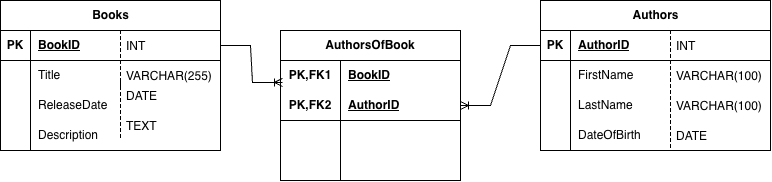

The diagram above was exported from draw.io. Its source (the exported page's mxGraphModel, read from the mxfile embedded in the PNG):
<mxGraphModel dx="964" dy="667" grid="1" gridSize="10" guides="1" tooltips="1" connect="1" arrows="1" fold="1" page="1" pageScale="1" pageWidth="850" pageHeight="1100" math="0" shadow="0">
  <root>
    <mxCell id="0" />
    <mxCell id="1" parent="0" />
    <mxCell id="qm_uO048BFKbyDuHYcZs-18" parent="1" style="shape=table;startSize=30;container=1;collapsible=1;childLayout=tableLayout;fixedRows=1;rowLines=0;fontStyle=1;align=center;resizeLast=1;html=1;" value="Authors" vertex="1">
      <mxGeometry height="150" width="230" x="580" y="120" as="geometry" />
    </mxCell>
    <mxCell id="qm_uO048BFKbyDuHYcZs-19" parent="qm_uO048BFKbyDuHYcZs-18" style="shape=tableRow;horizontal=0;startSize=0;swimlaneHead=0;swimlaneBody=0;fillColor=none;collapsible=0;dropTarget=0;points=[[0,0.5],[1,0.5]];portConstraint=eastwest;top=0;left=0;right=0;bottom=1;" value="" vertex="1">
      <mxGeometry height="30" width="230" y="30" as="geometry" />
    </mxCell>
    <mxCell id="qm_uO048BFKbyDuHYcZs-20" parent="qm_uO048BFKbyDuHYcZs-19" style="shape=partialRectangle;connectable=0;fillColor=none;top=0;left=0;bottom=0;right=0;fontStyle=1;overflow=hidden;whiteSpace=wrap;html=1;" value="PK" vertex="1">
      <mxGeometry height="30" width="30" as="geometry">
        <mxRectangle height="30" width="30" as="alternateBounds" />
      </mxGeometry>
    </mxCell>
    <mxCell id="qm_uO048BFKbyDuHYcZs-21" parent="qm_uO048BFKbyDuHYcZs-19" style="shape=partialRectangle;connectable=0;fillColor=none;top=0;left=0;bottom=0;right=0;align=left;spacingLeft=6;fontStyle=5;overflow=hidden;whiteSpace=wrap;html=1;" value="AuthorID" vertex="1">
      <mxGeometry height="30" width="200" x="30" as="geometry">
        <mxRectangle height="30" width="200" as="alternateBounds" />
      </mxGeometry>
    </mxCell>
    <mxCell id="qm_uO048BFKbyDuHYcZs-22" parent="qm_uO048BFKbyDuHYcZs-18" style="shape=tableRow;horizontal=0;startSize=0;swimlaneHead=0;swimlaneBody=0;fillColor=none;collapsible=0;dropTarget=0;points=[[0,0.5],[1,0.5]];portConstraint=eastwest;top=0;left=0;right=0;bottom=0;" value="" vertex="1">
      <mxGeometry height="30" width="230" y="60" as="geometry" />
    </mxCell>
    <mxCell id="qm_uO048BFKbyDuHYcZs-23" parent="qm_uO048BFKbyDuHYcZs-22" style="shape=partialRectangle;connectable=0;fillColor=none;top=0;left=0;bottom=0;right=0;editable=1;overflow=hidden;whiteSpace=wrap;html=1;" value="" vertex="1">
      <mxGeometry height="30" width="30" as="geometry">
        <mxRectangle height="30" width="30" as="alternateBounds" />
      </mxGeometry>
    </mxCell>
    <mxCell id="qm_uO048BFKbyDuHYcZs-24" parent="qm_uO048BFKbyDuHYcZs-22" style="shape=partialRectangle;connectable=0;fillColor=none;top=0;left=0;bottom=0;right=0;align=left;spacingLeft=6;overflow=hidden;whiteSpace=wrap;html=1;" value="FirstName" vertex="1">
      <mxGeometry height="30" width="200" x="30" as="geometry">
        <mxRectangle height="30" width="200" as="alternateBounds" />
      </mxGeometry>
    </mxCell>
    <mxCell id="qm_uO048BFKbyDuHYcZs-25" parent="qm_uO048BFKbyDuHYcZs-18" style="shape=tableRow;horizontal=0;startSize=0;swimlaneHead=0;swimlaneBody=0;fillColor=none;collapsible=0;dropTarget=0;points=[[0,0.5],[1,0.5]];portConstraint=eastwest;top=0;left=0;right=0;bottom=0;" value="" vertex="1">
      <mxGeometry height="30" width="230" y="90" as="geometry" />
    </mxCell>
    <mxCell id="qm_uO048BFKbyDuHYcZs-26" parent="qm_uO048BFKbyDuHYcZs-25" style="shape=partialRectangle;connectable=0;fillColor=none;top=0;left=0;bottom=0;right=0;editable=1;overflow=hidden;whiteSpace=wrap;html=1;" value="" vertex="1">
      <mxGeometry height="30" width="30" as="geometry">
        <mxRectangle height="30" width="30" as="alternateBounds" />
      </mxGeometry>
    </mxCell>
    <mxCell id="qm_uO048BFKbyDuHYcZs-27" parent="qm_uO048BFKbyDuHYcZs-25" style="shape=partialRectangle;connectable=0;fillColor=none;top=0;left=0;bottom=0;right=0;align=left;spacingLeft=6;overflow=hidden;whiteSpace=wrap;html=1;" value="LastName" vertex="1">
      <mxGeometry height="30" width="200" x="30" as="geometry">
        <mxRectangle height="30" width="200" as="alternateBounds" />
      </mxGeometry>
    </mxCell>
    <mxCell id="qm_uO048BFKbyDuHYcZs-28" parent="qm_uO048BFKbyDuHYcZs-18" style="shape=tableRow;horizontal=0;startSize=0;swimlaneHead=0;swimlaneBody=0;fillColor=none;collapsible=0;dropTarget=0;points=[[0,0.5],[1,0.5]];portConstraint=eastwest;top=0;left=0;right=0;bottom=0;" value="" vertex="1">
      <mxGeometry height="30" width="230" y="120" as="geometry" />
    </mxCell>
    <mxCell id="qm_uO048BFKbyDuHYcZs-29" parent="qm_uO048BFKbyDuHYcZs-28" style="shape=partialRectangle;connectable=0;fillColor=none;top=0;left=0;bottom=0;right=0;editable=1;overflow=hidden;whiteSpace=wrap;html=1;" value="" vertex="1">
      <mxGeometry height="30" width="30" as="geometry">
        <mxRectangle height="30" width="30" as="alternateBounds" />
      </mxGeometry>
    </mxCell>
    <mxCell id="qm_uO048BFKbyDuHYcZs-30" parent="qm_uO048BFKbyDuHYcZs-28" style="shape=partialRectangle;connectable=0;fillColor=none;top=0;left=0;bottom=0;right=0;align=left;spacingLeft=6;overflow=hidden;whiteSpace=wrap;html=1;" value="DateOfBirth" vertex="1">
      <mxGeometry height="30" width="200" x="30" as="geometry">
        <mxRectangle height="30" width="200" as="alternateBounds" />
      </mxGeometry>
    </mxCell>
    <mxCell id="qm_uO048BFKbyDuHYcZs-31" parent="1" style="shape=table;startSize=30;container=1;collapsible=1;childLayout=tableLayout;fixedRows=1;rowLines=0;fontStyle=1;align=center;resizeLast=1;html=1;whiteSpace=wrap;" value="AuthorsOfBook" vertex="1">
      <mxGeometry height="150" width="180" x="320" y="150" as="geometry" />
    </mxCell>
    <mxCell id="qm_uO048BFKbyDuHYcZs-32" parent="qm_uO048BFKbyDuHYcZs-31" style="shape=tableRow;horizontal=0;startSize=0;swimlaneHead=0;swimlaneBody=0;fillColor=none;collapsible=0;dropTarget=0;points=[[0,0.5],[1,0.5]];portConstraint=eastwest;top=0;left=0;right=0;bottom=0;html=1;" value="" vertex="1">
      <mxGeometry height="30" width="180" y="30" as="geometry" />
    </mxCell>
    <mxCell id="qm_uO048BFKbyDuHYcZs-33" parent="qm_uO048BFKbyDuHYcZs-32" style="shape=partialRectangle;connectable=0;fillColor=none;top=0;left=0;bottom=0;right=0;fontStyle=1;overflow=hidden;html=1;whiteSpace=wrap;" value="PK,FK1" vertex="1">
      <mxGeometry height="30" width="60" as="geometry">
        <mxRectangle height="30" width="60" as="alternateBounds" />
      </mxGeometry>
    </mxCell>
    <mxCell id="qm_uO048BFKbyDuHYcZs-34" parent="qm_uO048BFKbyDuHYcZs-32" style="shape=partialRectangle;connectable=0;fillColor=none;top=0;left=0;bottom=0;right=0;align=left;spacingLeft=6;fontStyle=5;overflow=hidden;html=1;whiteSpace=wrap;" value="BookID" vertex="1">
      <mxGeometry height="30" width="120" x="60" as="geometry">
        <mxRectangle height="30" width="120" as="alternateBounds" />
      </mxGeometry>
    </mxCell>
    <mxCell id="qm_uO048BFKbyDuHYcZs-35" parent="qm_uO048BFKbyDuHYcZs-31" style="shape=tableRow;horizontal=0;startSize=0;swimlaneHead=0;swimlaneBody=0;fillColor=none;collapsible=0;dropTarget=0;points=[[0,0.5],[1,0.5]];portConstraint=eastwest;top=0;left=0;right=0;bottom=1;html=1;" value="" vertex="1">
      <mxGeometry height="30" width="180" y="60" as="geometry" />
    </mxCell>
    <mxCell id="qm_uO048BFKbyDuHYcZs-36" parent="qm_uO048BFKbyDuHYcZs-35" style="shape=partialRectangle;connectable=0;fillColor=none;top=0;left=0;bottom=0;right=0;fontStyle=1;overflow=hidden;html=1;whiteSpace=wrap;" value="PK,FK2" vertex="1">
      <mxGeometry height="30" width="60" as="geometry">
        <mxRectangle height="30" width="60" as="alternateBounds" />
      </mxGeometry>
    </mxCell>
    <mxCell id="qm_uO048BFKbyDuHYcZs-37" parent="qm_uO048BFKbyDuHYcZs-35" style="shape=partialRectangle;connectable=0;fillColor=none;top=0;left=0;bottom=0;right=0;align=left;spacingLeft=6;fontStyle=5;overflow=hidden;html=1;whiteSpace=wrap;" value="AuthorID" vertex="1">
      <mxGeometry height="30" width="120" x="60" as="geometry">
        <mxRectangle height="30" width="120" as="alternateBounds" />
      </mxGeometry>
    </mxCell>
    <mxCell id="qm_uO048BFKbyDuHYcZs-38" parent="qm_uO048BFKbyDuHYcZs-31" style="shape=tableRow;horizontal=0;startSize=0;swimlaneHead=0;swimlaneBody=0;fillColor=none;collapsible=0;dropTarget=0;points=[[0,0.5],[1,0.5]];portConstraint=eastwest;top=0;left=0;right=0;bottom=0;html=1;" value="" vertex="1">
      <mxGeometry height="30" width="180" y="90" as="geometry" />
    </mxCell>
    <mxCell id="qm_uO048BFKbyDuHYcZs-39" parent="qm_uO048BFKbyDuHYcZs-38" style="shape=partialRectangle;connectable=0;fillColor=none;top=0;left=0;bottom=0;right=0;editable=1;overflow=hidden;html=1;whiteSpace=wrap;" value="" vertex="1">
      <mxGeometry height="30" width="60" as="geometry">
        <mxRectangle height="30" width="60" as="alternateBounds" />
      </mxGeometry>
    </mxCell>
    <mxCell id="qm_uO048BFKbyDuHYcZs-40" parent="qm_uO048BFKbyDuHYcZs-38" style="shape=partialRectangle;connectable=0;fillColor=none;top=0;left=0;bottom=0;right=0;align=left;spacingLeft=6;overflow=hidden;html=1;whiteSpace=wrap;" value="" vertex="1">
      <mxGeometry height="30" width="120" x="60" as="geometry">
        <mxRectangle height="30" width="120" as="alternateBounds" />
      </mxGeometry>
    </mxCell>
    <mxCell id="qm_uO048BFKbyDuHYcZs-41" parent="qm_uO048BFKbyDuHYcZs-31" style="shape=tableRow;horizontal=0;startSize=0;swimlaneHead=0;swimlaneBody=0;fillColor=none;collapsible=0;dropTarget=0;points=[[0,0.5],[1,0.5]];portConstraint=eastwest;top=0;left=0;right=0;bottom=0;html=1;" value="" vertex="1">
      <mxGeometry height="30" width="180" y="120" as="geometry" />
    </mxCell>
    <mxCell id="qm_uO048BFKbyDuHYcZs-42" parent="qm_uO048BFKbyDuHYcZs-41" style="shape=partialRectangle;connectable=0;fillColor=none;top=0;left=0;bottom=0;right=0;editable=1;overflow=hidden;html=1;whiteSpace=wrap;" value="" vertex="1">
      <mxGeometry height="30" width="60" as="geometry">
        <mxRectangle height="30" width="60" as="alternateBounds" />
      </mxGeometry>
    </mxCell>
    <mxCell id="qm_uO048BFKbyDuHYcZs-43" parent="qm_uO048BFKbyDuHYcZs-41" style="shape=partialRectangle;connectable=0;fillColor=none;top=0;left=0;bottom=0;right=0;align=left;spacingLeft=6;overflow=hidden;html=1;whiteSpace=wrap;" value="" vertex="1">
      <mxGeometry height="30" width="120" x="60" as="geometry">
        <mxRectangle height="30" width="120" as="alternateBounds" />
      </mxGeometry>
    </mxCell>
    <mxCell id="qm_uO048BFKbyDuHYcZs-52" parent="1" style="shape=partialRectangle;fillColor=none;align=left;verticalAlign=middle;strokeColor=none;spacingLeft=34;rotatable=0;points=[[0,0.5],[1,0.5]];portConstraint=eastwest;dropTarget=0;" value="INT" vertex="1">
      <mxGeometry height="30" width="90" x="680" y="150" as="geometry" />
    </mxCell>
    <mxCell id="qm_uO048BFKbyDuHYcZs-53" connectable="0" parent="qm_uO048BFKbyDuHYcZs-52" style="shape=partialRectangle;top=0;left=0;bottom=0;fillColor=none;stokeWidth=1;dashed=1;align=left;verticalAlign=middle;spacingLeft=4;spacingRight=4;overflow=hidden;rotatable=0;points=[];portConstraint=eastwest;part=1;" value="" vertex="1">
      <mxGeometry height="30" width="30" as="geometry" />
    </mxCell>
    <mxCell id="qm_uO048BFKbyDuHYcZs-54" parent="1" style="shape=partialRectangle;fillColor=none;align=left;verticalAlign=middle;strokeColor=none;spacingLeft=34;rotatable=0;points=[[0,0.5],[1,0.5]];portConstraint=eastwest;dropTarget=0;" value="VARCHAR(100)" vertex="1">
      <mxGeometry height="30" width="90" x="680" y="180" as="geometry" />
    </mxCell>
    <mxCell id="qm_uO048BFKbyDuHYcZs-55" connectable="0" parent="qm_uO048BFKbyDuHYcZs-54" style="shape=partialRectangle;top=0;left=0;bottom=0;fillColor=none;stokeWidth=1;dashed=1;align=left;verticalAlign=middle;spacingLeft=4;spacingRight=4;overflow=hidden;rotatable=0;points=[];portConstraint=eastwest;part=1;" value="" vertex="1">
      <mxGeometry height="30" width="30" as="geometry" />
    </mxCell>
    <mxCell id="qm_uO048BFKbyDuHYcZs-56" parent="1" style="shape=partialRectangle;fillColor=none;align=left;verticalAlign=middle;strokeColor=none;spacingLeft=34;rotatable=0;points=[[0,0.5],[1,0.5]];portConstraint=eastwest;dropTarget=0;" value="VARCHAR(100)" vertex="1">
      <mxGeometry height="30" width="90" x="680" y="210" as="geometry" />
    </mxCell>
    <mxCell id="qm_uO048BFKbyDuHYcZs-57" connectable="0" parent="qm_uO048BFKbyDuHYcZs-56" style="shape=partialRectangle;top=0;left=0;bottom=0;fillColor=none;stokeWidth=1;dashed=1;align=left;verticalAlign=middle;spacingLeft=4;spacingRight=4;overflow=hidden;rotatable=0;points=[];portConstraint=eastwest;part=1;" value="" vertex="1">
      <mxGeometry height="30" width="30" as="geometry" />
    </mxCell>
    <mxCell id="qm_uO048BFKbyDuHYcZs-58" parent="1" style="shape=partialRectangle;fillColor=none;align=left;verticalAlign=middle;strokeColor=none;spacingLeft=34;rotatable=0;points=[[0,0.5],[1,0.5]];portConstraint=eastwest;dropTarget=0;" value="DATE" vertex="1">
      <mxGeometry height="30" width="90" x="680" y="240" as="geometry" />
    </mxCell>
    <mxCell id="qm_uO048BFKbyDuHYcZs-59" connectable="0" parent="qm_uO048BFKbyDuHYcZs-58" style="shape=partialRectangle;top=0;left=0;bottom=0;fillColor=none;stokeWidth=1;dashed=1;align=left;verticalAlign=middle;spacingLeft=4;spacingRight=4;overflow=hidden;rotatable=0;points=[];portConstraint=eastwest;part=1;" value="" vertex="1">
      <mxGeometry height="30" width="30" as="geometry" />
    </mxCell>
    <mxCell id="qm_uO048BFKbyDuHYcZs-62" connectable="0" parent="1" style="group" value="" vertex="1">
      <mxGeometry height="150" width="220" x="40" y="120" as="geometry" />
    </mxCell>
    <mxCell id="qm_uO048BFKbyDuHYcZs-5" parent="qm_uO048BFKbyDuHYcZs-62" style="shape=table;startSize=30;container=1;collapsible=1;childLayout=tableLayout;fixedRows=1;rowLines=0;fontStyle=1;align=center;resizeLast=1;html=1;" value="Books" vertex="1">
      <mxGeometry height="150" width="220" as="geometry" />
    </mxCell>
    <mxCell id="qm_uO048BFKbyDuHYcZs-6" parent="qm_uO048BFKbyDuHYcZs-5" style="shape=tableRow;horizontal=0;startSize=0;swimlaneHead=0;swimlaneBody=0;fillColor=none;collapsible=0;dropTarget=0;points=[[0,0.5],[1,0.5]];portConstraint=eastwest;top=0;left=0;right=0;bottom=1;" value="" vertex="1">
      <mxGeometry height="30" width="220" y="30" as="geometry" />
    </mxCell>
    <mxCell id="qm_uO048BFKbyDuHYcZs-7" parent="qm_uO048BFKbyDuHYcZs-6" style="shape=partialRectangle;connectable=0;fillColor=none;top=0;left=0;bottom=0;right=0;fontStyle=1;overflow=hidden;whiteSpace=wrap;html=1;" value="PK" vertex="1">
      <mxGeometry height="30" width="30" as="geometry">
        <mxRectangle height="30" width="30" as="alternateBounds" />
      </mxGeometry>
    </mxCell>
    <mxCell id="qm_uO048BFKbyDuHYcZs-8" parent="qm_uO048BFKbyDuHYcZs-6" style="shape=partialRectangle;connectable=0;fillColor=none;top=0;left=0;bottom=0;right=0;align=left;spacingLeft=6;fontStyle=5;overflow=hidden;whiteSpace=wrap;html=1;" value="BookID" vertex="1">
      <mxGeometry height="30" width="190" x="30" as="geometry">
        <mxRectangle height="30" width="190" as="alternateBounds" />
      </mxGeometry>
    </mxCell>
    <mxCell id="qm_uO048BFKbyDuHYcZs-9" parent="qm_uO048BFKbyDuHYcZs-5" style="shape=tableRow;horizontal=0;startSize=0;swimlaneHead=0;swimlaneBody=0;fillColor=none;collapsible=0;dropTarget=0;points=[[0,0.5],[1,0.5]];portConstraint=eastwest;top=0;left=0;right=0;bottom=0;" value="" vertex="1">
      <mxGeometry height="30" width="220" y="60" as="geometry" />
    </mxCell>
    <mxCell id="qm_uO048BFKbyDuHYcZs-10" parent="qm_uO048BFKbyDuHYcZs-9" style="shape=partialRectangle;connectable=0;fillColor=none;top=0;left=0;bottom=0;right=0;editable=1;overflow=hidden;whiteSpace=wrap;html=1;" value="" vertex="1">
      <mxGeometry height="30" width="30" as="geometry">
        <mxRectangle height="30" width="30" as="alternateBounds" />
      </mxGeometry>
    </mxCell>
    <mxCell id="qm_uO048BFKbyDuHYcZs-11" parent="qm_uO048BFKbyDuHYcZs-9" style="shape=partialRectangle;connectable=0;fillColor=none;top=0;left=0;bottom=0;right=0;align=left;spacingLeft=6;overflow=hidden;whiteSpace=wrap;html=1;" value="Title&amp;nbsp;" vertex="1">
      <mxGeometry height="30" width="190" x="30" as="geometry">
        <mxRectangle height="30" width="190" as="alternateBounds" />
      </mxGeometry>
    </mxCell>
    <mxCell id="qm_uO048BFKbyDuHYcZs-12" parent="qm_uO048BFKbyDuHYcZs-5" style="shape=tableRow;horizontal=0;startSize=0;swimlaneHead=0;swimlaneBody=0;fillColor=none;collapsible=0;dropTarget=0;points=[[0,0.5],[1,0.5]];portConstraint=eastwest;top=0;left=0;right=0;bottom=0;" value="" vertex="1">
      <mxGeometry height="30" width="220" y="90" as="geometry" />
    </mxCell>
    <mxCell id="qm_uO048BFKbyDuHYcZs-13" parent="qm_uO048BFKbyDuHYcZs-12" style="shape=partialRectangle;connectable=0;fillColor=none;top=0;left=0;bottom=0;right=0;editable=1;overflow=hidden;whiteSpace=wrap;html=1;" value="" vertex="1">
      <mxGeometry height="30" width="30" as="geometry">
        <mxRectangle height="30" width="30" as="alternateBounds" />
      </mxGeometry>
    </mxCell>
    <mxCell id="qm_uO048BFKbyDuHYcZs-14" parent="qm_uO048BFKbyDuHYcZs-12" style="shape=partialRectangle;connectable=0;fillColor=none;top=0;left=0;bottom=0;right=0;align=left;spacingLeft=6;overflow=hidden;whiteSpace=wrap;html=1;" value="ReleaseDate" vertex="1">
      <mxGeometry height="30" width="190" x="30" as="geometry">
        <mxRectangle height="30" width="190" as="alternateBounds" />
      </mxGeometry>
    </mxCell>
    <mxCell id="qm_uO048BFKbyDuHYcZs-15" parent="qm_uO048BFKbyDuHYcZs-5" style="shape=tableRow;horizontal=0;startSize=0;swimlaneHead=0;swimlaneBody=0;fillColor=none;collapsible=0;dropTarget=0;points=[[0,0.5],[1,0.5]];portConstraint=eastwest;top=0;left=0;right=0;bottom=0;" value="" vertex="1">
      <mxGeometry height="30" width="220" y="120" as="geometry" />
    </mxCell>
    <mxCell id="qm_uO048BFKbyDuHYcZs-16" parent="qm_uO048BFKbyDuHYcZs-15" style="shape=partialRectangle;connectable=0;fillColor=none;top=0;left=0;bottom=0;right=0;editable=1;overflow=hidden;whiteSpace=wrap;html=1;" value="" vertex="1">
      <mxGeometry height="30" width="30" as="geometry">
        <mxRectangle height="30" width="30" as="alternateBounds" />
      </mxGeometry>
    </mxCell>
    <mxCell id="qm_uO048BFKbyDuHYcZs-17" parent="qm_uO048BFKbyDuHYcZs-15" style="shape=partialRectangle;connectable=0;fillColor=none;top=0;left=0;bottom=0;right=0;align=left;spacingLeft=6;overflow=hidden;whiteSpace=wrap;html=1;" value="Description" vertex="1">
      <mxGeometry height="30" width="190" x="30" as="geometry">
        <mxRectangle height="30" width="190" as="alternateBounds" />
      </mxGeometry>
    </mxCell>
    <mxCell id="qm_uO048BFKbyDuHYcZs-44" parent="qm_uO048BFKbyDuHYcZs-62" style="shape=partialRectangle;fillColor=none;align=left;verticalAlign=middle;strokeColor=none;spacingLeft=34;rotatable=0;points=[[0,0.5],[1,0.5]];portConstraint=eastwest;dropTarget=0;" value="INT" vertex="1">
      <mxGeometry height="30" width="90" x="90" y="30" as="geometry" />
    </mxCell>
    <mxCell id="qm_uO048BFKbyDuHYcZs-45" connectable="0" parent="qm_uO048BFKbyDuHYcZs-44" style="shape=partialRectangle;top=0;left=0;bottom=0;fillColor=none;stokeWidth=1;dashed=1;align=left;verticalAlign=middle;spacingLeft=4;spacingRight=4;overflow=hidden;rotatable=0;points=[];portConstraint=eastwest;part=1;" value="" vertex="1">
      <mxGeometry height="30" width="30" as="geometry" />
    </mxCell>
    <mxCell id="qm_uO048BFKbyDuHYcZs-46" parent="qm_uO048BFKbyDuHYcZs-62" style="shape=partialRectangle;fillColor=none;align=left;verticalAlign=middle;strokeColor=none;spacingLeft=34;rotatable=0;points=[[0,0.5],[1,0.5]];portConstraint=eastwest;dropTarget=0;" value="VARCHAR(255)" vertex="1">
      <mxGeometry height="30" width="90" x="90" y="60" as="geometry" />
    </mxCell>
    <mxCell id="qm_uO048BFKbyDuHYcZs-47" connectable="0" parent="qm_uO048BFKbyDuHYcZs-46" style="shape=partialRectangle;top=0;left=0;bottom=0;fillColor=none;stokeWidth=1;dashed=1;align=left;verticalAlign=middle;spacingLeft=4;spacingRight=4;overflow=hidden;rotatable=0;points=[];portConstraint=eastwest;part=1;" value="" vertex="1">
      <mxGeometry height="30" width="30" as="geometry" />
    </mxCell>
    <mxCell id="qm_uO048BFKbyDuHYcZs-48" parent="qm_uO048BFKbyDuHYcZs-62" style="shape=partialRectangle;fillColor=none;align=left;verticalAlign=middle;strokeColor=none;spacingLeft=34;rotatable=0;points=[[0,0.5],[1,0.5]];portConstraint=eastwest;dropTarget=0;" value="DATE" vertex="1">
      <mxGeometry height="30" width="90" x="90" y="80" as="geometry" />
    </mxCell>
    <mxCell id="qm_uO048BFKbyDuHYcZs-49" connectable="0" parent="qm_uO048BFKbyDuHYcZs-48" style="shape=partialRectangle;top=0;left=0;bottom=0;fillColor=none;stokeWidth=1;dashed=1;align=left;verticalAlign=middle;spacingLeft=4;spacingRight=4;overflow=hidden;rotatable=0;points=[];portConstraint=eastwest;part=1;" value="" vertex="1">
      <mxGeometry height="30" width="30" as="geometry" />
    </mxCell>
    <mxCell id="qm_uO048BFKbyDuHYcZs-50" parent="qm_uO048BFKbyDuHYcZs-62" style="shape=partialRectangle;fillColor=none;align=left;verticalAlign=middle;strokeColor=none;spacingLeft=34;rotatable=0;points=[[0,0.5],[1,0.5]];portConstraint=eastwest;dropTarget=0;" value="TEXT" vertex="1">
      <mxGeometry height="30" width="90" x="90" y="110" as="geometry" />
    </mxCell>
    <mxCell id="qm_uO048BFKbyDuHYcZs-51" connectable="0" parent="qm_uO048BFKbyDuHYcZs-50" style="shape=partialRectangle;top=0;left=0;bottom=0;fillColor=none;stokeWidth=1;dashed=1;align=left;verticalAlign=middle;spacingLeft=4;spacingRight=4;overflow=hidden;rotatable=0;points=[];portConstraint=eastwest;part=1;" value="" vertex="1">
      <mxGeometry height="30" width="30" as="geometry" />
    </mxCell>
    <mxCell id="qm_uO048BFKbyDuHYcZs-64" edge="1" parent="1" source="qm_uO048BFKbyDuHYcZs-6" style="edgeStyle=entityRelationEdgeStyle;fontSize=12;html=1;endArrow=ERoneToMany;rounded=0;exitX=1;exitY=0.5;exitDx=0;exitDy=0;entryX=0.011;entryY=0.733;entryDx=0;entryDy=0;entryPerimeter=0;" target="qm_uO048BFKbyDuHYcZs-32" value="">
      <mxGeometry height="100" relative="1" width="100" as="geometry">
        <mxPoint y="160" as="sourcePoint" />
        <mxPoint x="310" y="200" as="targetPoint" />
      </mxGeometry>
    </mxCell>
    <mxCell id="qm_uO048BFKbyDuHYcZs-65" edge="1" parent="1" source="qm_uO048BFKbyDuHYcZs-19" style="edgeStyle=entityRelationEdgeStyle;fontSize=12;html=1;endArrow=ERoneToMany;rounded=0;exitX=0;exitY=0.5;exitDx=0;exitDy=0;entryX=1;entryY=0.5;entryDx=0;entryDy=0;" target="qm_uO048BFKbyDuHYcZs-35" value="">
      <mxGeometry height="100" relative="1" width="100" as="geometry">
        <mxPoint x="360" y="370" as="sourcePoint" />
        <mxPoint x="460" y="270" as="targetPoint" />
      </mxGeometry>
    </mxCell>
  </root>
</mxGraphModel>